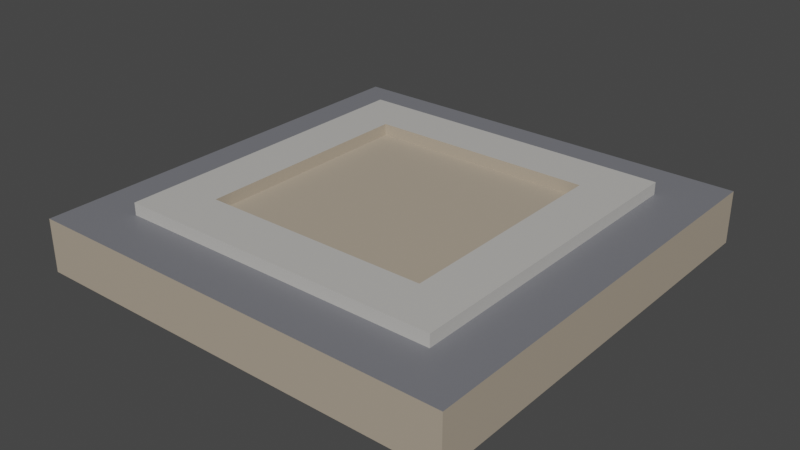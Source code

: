 # Source: Button_animation.blend  (saved by Blender 2.83.19; exported with 4.5.12 LTS)
import bpy
from mathutils import Matrix  # noqa: F401  (used for matrix-valued properties, if any)

bpy.ops.wm.read_factory_settings(use_empty=True)
scene = bpy.context.scene
scene.name = 'Scene'

# ---- collections
col_collection = bpy.data.collections.new('Collection'); scene.collection.children.link(col_collection)

# ---- materials (node trees are filled in below, after node groups)
mat_hellblau_001 = bpy.data.materials.new('hellblau.001')
mat_hellblau_001.use_transparent_shadow = False
mat_hellblau_001.diffuse_color = (0.4342, 0.3663, 0.2831, 1.0)
mat_hellblau_001.roughness = 0.5
mat_material_001 = bpy.data.materials.new('Material.001')
mat_material_001.use_transparent_shadow = False
mat_material_001.diffuse_color = (0.1779, 0.1812, 0.2016, 1.0)
mat_material_001.roughness = 0.5
mat_material_002 = bpy.data.materials.new('Material.002')
mat_material_002.use_transparent_shadow = False
mat_material_002.diffuse_color = (0.521, 0.5089, 0.4851, 1.0)
mat_material_002.roughness = 0.5

# ---- material node trees
mat_hellblau_001.use_nodes = True; mat_hellblau_001.node_tree.nodes.clear()
_N = mat_hellblau_001.node_tree.nodes; _L = mat_hellblau_001.node_tree.links
n0 = _N.new('ShaderNodeBsdfPrincipled'); n0.name = 'Principled BSDF'; n0.location = (10, 300)
n0.distribution = 'GGX'
n0.subsurface_method = 'BURLEY'
n0.inputs[0].default_value = (0.4342, 0.3663, 0.2831, 1.0)
n0.inputs[3].default_value = 1.45
n0.inputs[27].default_value = (0.0, 0.0, 0.0, 1.0)
n0.inputs[28].default_value = 1.0
n1 = _N.new('ShaderNodeOutputMaterial'); n1.name = 'Material Output'; n1.location = (300, 300)
n2 = _N.new('ShaderNodeNormalMap'); n2.name = 'Normalmap'; n2.location = (-300, -300)
n2.label = 'Normal/Map'
n2.inputs[0].default_value = 0.0
_L.new(n0.outputs[0], n1.inputs[0])
_L.new(n2.outputs[0], n0.inputs[5])
n1.is_active_output = True
mat_material_001.use_nodes = True; mat_material_001.node_tree.nodes.clear()
_N = mat_material_001.node_tree.nodes; _L = mat_material_001.node_tree.links
n0 = _N.new('ShaderNodeBsdfPrincipled'); n0.name = 'Principled BSDF'; n0.location = (10, 300)
n0.distribution = 'GGX'
n0.subsurface_method = 'BURLEY'
n0.inputs[0].default_value = (0.1779, 0.1812, 0.2016, 1.0)
n0.inputs[3].default_value = 1.45
n0.inputs[27].default_value = (0.0, 0.0, 0.0, 1.0)
n0.inputs[28].default_value = 1.0
n1 = _N.new('ShaderNodeOutputMaterial'); n1.name = 'Material Output'; n1.location = (300, 300)
n2 = _N.new('ShaderNodeNormalMap'); n2.name = 'Normalmap'; n2.location = (-300, -300)
n2.label = 'Normal/Map'
n2.inputs[0].default_value = 0.0
_L.new(n0.outputs[0], n1.inputs[0])
_L.new(n2.outputs[0], n0.inputs[5])
n1.is_active_output = True
mat_material_002.use_nodes = True; mat_material_002.node_tree.nodes.clear()
_N = mat_material_002.node_tree.nodes; _L = mat_material_002.node_tree.links
n0 = _N.new('ShaderNodeBsdfPrincipled'); n0.name = 'Principled BSDF'; n0.location = (10, 300)
n0.distribution = 'GGX'
n0.subsurface_method = 'BURLEY'
n0.inputs[0].default_value = (0.521, 0.5089, 0.4851, 1.0)
n0.inputs[3].default_value = 1.45
n0.inputs[27].default_value = (0.0, 0.0, 0.0, 1.0)
n0.inputs[28].default_value = 1.0
n1 = _N.new('ShaderNodeOutputMaterial'); n1.name = 'Material Output'; n1.location = (300, 300)
n2 = _N.new('ShaderNodeNormalMap'); n2.name = 'Normalmap'; n2.location = (-300, -300)
n2.label = 'Normal/Map'
n2.inputs[0].default_value = 0.0
_L.new(n0.outputs[0], n1.inputs[0])
_L.new(n2.outputs[0], n0.inputs[5])
n1.is_active_output = True

# ---- world
world_world = bpy.data.worlds.new('World'); scene.world = world_world
world_world.use_nodes = True; world_world.node_tree.nodes.clear()
_N = world_world.node_tree.nodes; _L = world_world.node_tree.links
n0 = _N.new('ShaderNodeOutputWorld'); n0.name = 'World Output'; n0.location = (300, 300)
n1 = _N.new('ShaderNodeBackground'); n1.name = 'Background'; n1.location = (10, 300)
n1.inputs[0].default_value = (0.05088, 0.05088, 0.05088, 1.0)
_L.new(n1.outputs[0], n0.inputs[0])
n0.is_active_output = True
world_world.color = (0.05088, 0.05088, 0.05088)
world_world.use_sun_shadow = False
world_world.sun_shadow_jitter_overblur = 0.0

# ---- meshes
me_fl_che = bpy.data.meshes.new('Fläche')
me_fl_che.from_pydata([(-1.0, -1.0, 0.0), (1.0, -1.0, 0.0), (-1.0, 1.0, 0.0), (1.0, 1.0, 0.0), (-1.0, -1.0, 0.2452), (1.0, -1.0, 0.2452), (-1.0, 1.0, 0.2452), (1.0, 1.0, 0.2452), (-0.7574, -0.7574, 0.2452), (0.7574, -0.7574, 0.2452), (-0.7574, 0.7574, 0.2452), (0.7574, 0.7574, 0.2452), (-0.7574, -0.7574, 0.3021), (0.7574, -0.7574, 0.3021), (-0.7574, 0.7574, 0.3021), (0.7574, 0.7574, 0.3021), (-0.7574, -0.7574, 0.3021), (0.7574, -0.7574, 0.3021), (-0.7574, 0.7574, 0.3021), (0.7574, 0.7574, 0.3021), (-0.529, -0.529, 0.3021), (0.529, -0.529, 0.3021), (-0.529, 0.529, 0.3021), (0.529, 0.529, 0.3021), (-0.529, -0.529, 0.2464), (0.529, -0.529, 0.2464), (-0.529, 0.529, 0.2464), (0.529, 0.529, 0.2464)], [], [(0, 2, 3, 1), (5, 7, 11, 9), (3, 2, 6, 7), (0, 1, 5, 4), (1, 3, 7, 5), (2, 0, 4, 6), (9, 11, 15, 13), (6, 4, 8, 10), (7, 6, 10, 11), (4, 5, 9, 8), (15, 14, 18, 19), (10, 8, 12, 14), (11, 10, 14, 15), (8, 9, 13, 12), (17, 19, 23, 21), (12, 13, 17, 16), (13, 15, 19, 17), (14, 12, 16, 18), (22, 20, 24, 26), (18, 16, 20, 22), (19, 18, 22, 23), (16, 17, 21, 20), (24, 25, 27, 26), (23, 22, 26, 27), (20, 21, 25, 24), (21, 23, 27, 25)])
me_fl_che.polygons.foreach_set('use_smooth', [True] * 26)
me_fl_che.polygons.foreach_set('material_index', [0, 1, 0, 0, 0, 0, 2, 1, 1, 1, 0, 2, 2, 2, 2, 0, 0, 0, 0, 2, 2, 2, 0, 0, 0, 0])
_k = set([(0, 1), (0, 2), (0, 4), (1, 3), (1, 5), (2, 3), (2, 6), (3, 7), (4, 5), (4, 6), (5, 7), (6, 7), (8, 9), (8, 10), (8, 12), (9, 11), (9, 13), (10, 11), (10, 14), (11, 15), (12, 13), (12, 14), (13, 15), (14, 15), (20, 21), (20, 22), (20, 24), (21, 23), (21, 25), (22, 23), (22, 26), (23, 27), (24, 25), (24, 26), (25, 27), (26, 27)])
me_fl_che.attributes.new('sharp_edge', 'BOOLEAN', 'EDGE').data.foreach_set('value', [ (min(e.vertices), max(e.vertices)) in _k for e in me_fl_che.edges])
_uv = me_fl_che.uv_layers.new(name='UV-Map')
_uv.uv.foreach_set('vector', [0.0, 0.0, 0.0, 1.0, 1.0, 1.0, 1.0, 0.0, 1.0, 0.0, 1.0, 1.0, 1.0, 1.0, 1.0, 0.0, 1.0, 1.0, 0.0, 1.0, 0.0, 1.0, 1.0, 1.0, 0.0, 0.0, 1.0, 0.0, 1.0, 0.0, 0.0, 0.0, 1.0, 0.0, 1.0, 1.0, 1.0, 1.0, 1.0, 0.0, 0.0, 1.0, 0.0, 0.0, 0.0, 0.0, 0.0, 1.0, 1.0, 0.0, 1.0, 1.0, 1.0, 1.0, 1.0, 0.0, 0.0, 1.0, 0.0, 0.0, 0.0, 0.0, 0.0, 1.0, 1.0, 1.0, 0.0, 1.0, 0.0, 1.0, 1.0, 1.0, 0.0, 0.0, 1.0, 0.0, 1.0, 0.0, 0.0, 0.0, 1.0, 1.0, 0.0, 1.0, 0.0, 1.0, 1.0, 1.0, 0.0, 1.0, 0.0, 0.0, 0.0, 0.0, 0.0, 1.0, 1.0, 1.0, 0.0, 1.0, 0.0, 1.0, 1.0, 1.0, 0.0, 0.0, 1.0, 0.0, 1.0, 0.0, 0.0, 0.0, 1.0, 0.0, 1.0, 1.0, 1.0, 1.0, 1.0, 0.0, 0.0, 0.0, 1.0, 0.0, 1.0, 0.0, 0.0, 0.0, 1.0, 0.0, 1.0, 1.0, 1.0, 1.0, 1.0, 0.0, 0.0, 1.0, 0.0, 0.0, 0.0, 0.0, 0.0, 1.0, 0.0, 1.0, 0.0, 0.0, 0.0, 0.0, 0.0, 1.0, 0.0, 1.0, 0.0, 0.0, 0.0, 0.0, 0.0, 1.0, 1.0, 1.0, 0.0, 1.0, 0.0, 1.0, 1.0, 1.0, 0.0, 0.0, 1.0, 0.0, 1.0, 0.0, 0.0, 0.0, 0.0, 0.0, 1.0, 0.0, 1.0, 1.0, 0.0, 1.0, 1.0, 1.0, 0.0, 1.0, 0.0, 1.0, 1.0, 1.0, 0.0, 0.0, 1.0, 0.0, 1.0, 0.0, 0.0, 0.0, 1.0, 0.0, 1.0, 1.0, 1.0, 1.0, 1.0, 0.0])
me_fl_che.materials.append(mat_hellblau_001)
me_fl_che.materials.append(mat_material_001)
me_fl_che.materials.append(mat_material_002)
me_fl_che.use_remesh_fix_poles = True
me_fl_che.use_remesh_preserve_attributes = False
me_fl_che.use_mirror_vertex_groups = False
me_fl_che.update()
me_fl_che.normals_split_custom_set([tuple(v) for v in zip(*[iter([0.0, 0.0, -1.0, 0.0, 0.0, -1.0, 0.0, 0.0, -1.0, 0.0, 0.0, -1.0, -3.496e-08, 0.0, 1.0, -3.496e-08, 0.0, 1.0, -3.496e-08, 0.0, 1.0, -3.496e-08, 0.0, 1.0, 0.0, 1.0, 0.0, 0.0, 1.0, 0.0, 0.0, 1.0, 0.0, 0.0, 1.0, 0.0, 0.0, -1.0, 0.0, 0.0, -1.0, 0.0, 0.0, -1.0, 0.0, 0.0, -1.0, 0.0, 1.0, 0.0, 0.0, 1.0, 0.0, 0.0, 1.0, 0.0, 0.0, 1.0, 0.0, 0.0, -1.0, 0.0, 0.0, -1.0, 0.0, 0.0, -1.0, 0.0, 0.0, -1.0, 0.0, 0.0, 1.0, 0.0, 0.0, 1.0, 0.0, 0.0, 1.0, 0.0, 0.0, 1.0, 0.0, 0.0, 3.496e-08, 0.0, 1.0, 3.496e-08, 0.0, 1.0, 3.496e-08, 0.0, 1.0, 3.496e-08, 0.0, 1.0, -3.496e-08, 0.0, 1.0, 3.496e-08, 0.0, 1.0, 3.496e-08, 0.0, 1.0, -3.496e-08, 0.0, 1.0, 3.496e-08, 0.0, 1.0, -3.496e-08, 0.0, 1.0, -3.496e-08, 0.0, 1.0, 3.496e-08, 0.0, 1.0, 0.0, 0.0, 1.0, 0.0, 0.0, 1.0, 0.0, 0.0, 1.0, 0.0, 0.0, 1.0, -1.0, 0.0, 0.0, -1.0, 0.0, 0.0, -1.0, 0.0, 0.0, -1.0, 0.0, 0.0, 0.0, 1.0, 0.0, 0.0, 1.0, 0.0, 0.0, 1.0, 0.0, 0.0, 1.0, 0.0, 0.0, -1.0, 0.0, 0.0, -1.0, 0.0, 0.0, -1.0, 0.0, 0.0, -1.0, 0.0, 0.0, 0.0, 1.0, 0.0, 0.0, 1.0, 0.0, 0.0, 1.0, 0.0, 0.0, 1.0, 0.0, 0.0, 1.0, 0.0, 0.0, 1.0, 0.0, 0.0, 1.0, 0.0, 0.0, 1.0, 0.0, 0.0, 1.0, 0.0, 0.0, 1.0, 0.0, 0.0, 1.0, 0.0, 0.0, 1.0, 0.0, 0.0, 1.0, 0.0, 0.0, 1.0, 0.0, 0.0, 1.0, 0.0, 0.0, 1.0, 1.0, 0.0, 0.0, 1.0, 0.0, 0.0, 1.0, 0.0, 0.0, 1.0, 0.0, 0.0, 0.0, 0.0, 1.0, 0.0, 0.0, 1.0, 0.0, 0.0, 1.0, 0.0, 0.0, 1.0, 0.0, 0.0, 1.0, 0.0, 0.0, 1.0, 0.0, 0.0, 1.0, 0.0, 0.0, 1.0, 0.0, 0.0, 1.0, 0.0, 0.0, 1.0, 0.0, 0.0, 1.0, 0.0, 0.0, 1.0, 0.0, 0.0, 1.0, 0.0, 0.0, 1.0, 0.0, 0.0, 1.0, 0.0, 0.0, 1.0, 0.0, -1.0, 0.0, 0.0, -1.0, 0.0, 0.0, -1.0, 0.0, 0.0, -1.0, 0.0, 0.0, 1.0, 0.0, 0.0, 1.0, 0.0, 0.0, 1.0, 0.0, 0.0, 1.0, 0.0, -1.0, 0.0, 0.0, -1.0, 0.0, 0.0, -1.0, 0.0, 0.0, -1.0, 0.0, 0.0])] * 3)])

# ---- objects
ob_fl_che = bpy.data.objects.new('Fläche', me_fl_che)

# ---- transforms, parenting, visibility, modifiers, constraints
ob_fl_che.location = (0.0, 0.0, 0.0)
ob_fl_che.rotation_euler = (-1.629e-07, 0.0, 0.0)
ob_fl_che.color = (0.8, 0.8, 0.8, 1.0)
ob_fl_che.lineart.crease_threshold = 0.0

# ---- collection membership
col_collection.objects.link(ob_fl_che)

# ---- scene / render settings (as saved in the file)
scene.frame_start = 1; scene.frame_end = 21; scene.frame_set(1)
scene.render.engine = 'BLENDER_EEVEE_NEXT'
scene.cycles.use_denoising = False
scene.cycles.samples = 128
scene.cycles.sampling_pattern = 'TABULATED_SOBOL'
scene.cycles.use_adaptive_sampling = False
scene.cycles.use_light_tree = False
scene.view_settings.view_transform = 'Filmic'
bpy.context.view_layer.update()

# ---- added for rendering (the .blend has no active camera and no usable light): camera, sun
cam_auto = bpy.data.cameras.new('AutoCamera')
cam_auto.lens = 50.0
cam_auto.sensor_width = 36.0
cam_auto.clip_end = 1000.0
ob_auto_camera = bpy.data.objects.new('AutoCamera', cam_auto)
scene.collection.objects.link(ob_auto_camera)
ob_auto_camera.location = (2.63181, -3.15818, 2.25649)
ob_auto_camera.rotation_euler = (1.09748, -7.21219e-08, 0.694738)
scene.camera = ob_auto_camera
light_auto_sun = bpy.data.lights.new('AutoSun', 'SUN')
light_auto_sun.energy = 3.0
light_auto_sun.angle = 0.0523599
ob_auto_sun = bpy.data.objects.new('AutoSun', light_auto_sun)
scene.collection.objects.link(ob_auto_sun)
ob_auto_sun.rotation_euler = (0.872665, 0.174533, 0.523599)
bpy.context.view_layer.update()
